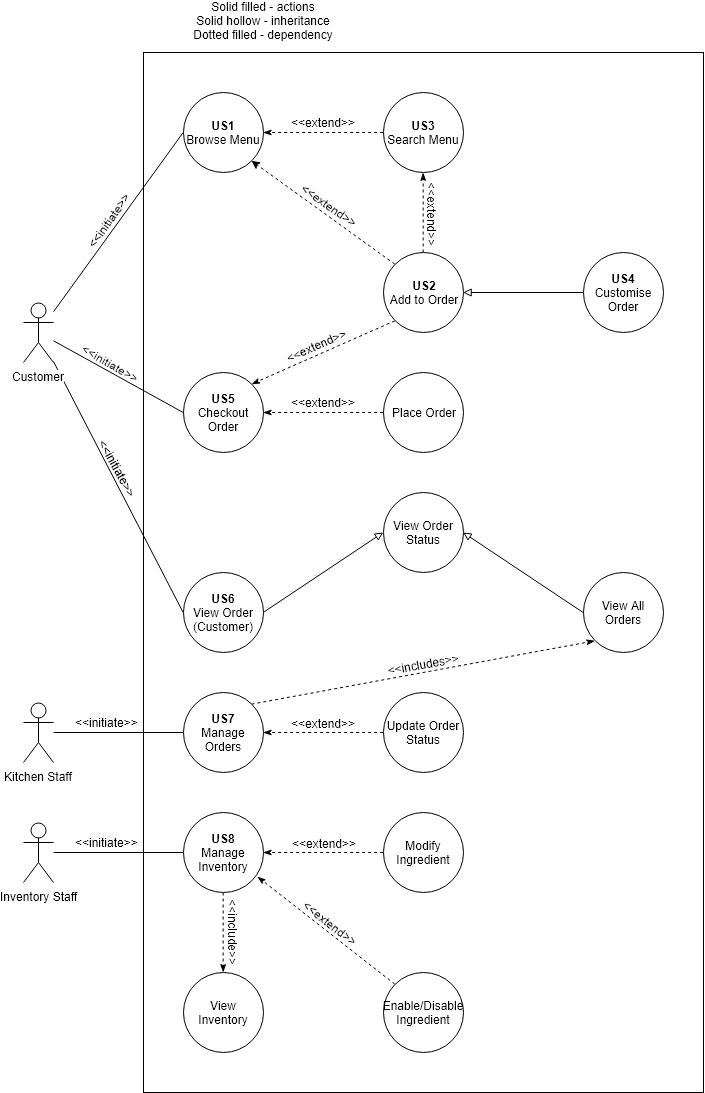

The diagram above was exported from draw.io. Its source (the exported page's mxGraphModel, read from the mxfile embedded in the PNG):
<mxGraphModel dx="1162" dy="740" grid="1" gridSize="10" guides="1" tooltips="1" connect="1" arrows="1" fold="1" page="1" pageScale="1" pageWidth="850" pageHeight="1100" math="0" shadow="0">
  <root>
    <mxCell id="0" />
    <mxCell id="1" parent="0" />
    <mxCell id="CdJqKYII3XkgQ77Mu-5H-75" value="" style="rounded=0;whiteSpace=wrap;html=1;labelBackgroundColor=none;fillColor=none;gradientColor=none;" vertex="1" parent="1">
      <mxGeometry x="160" y="80" width="560" height="1040" as="geometry" />
    </mxCell>
    <mxCell id="CdJqKYII3XkgQ77Mu-5H-65" style="edgeStyle=none;rounded=0;orthogonalLoop=1;jettySize=auto;html=1;entryX=0;entryY=0.5;entryDx=0;entryDy=0;startArrow=none;startFill=0;endArrow=none;endFill=0;" edge="1" parent="1" source="CdJqKYII3XkgQ77Mu-5H-2" target="CdJqKYII3XkgQ77Mu-5H-5">
      <mxGeometry relative="1" as="geometry" />
    </mxCell>
    <mxCell id="CdJqKYII3XkgQ77Mu-5H-72" value="&amp;lt;&amp;lt;initiate&amp;gt;&amp;gt;" style="text;html=1;resizable=0;points=[];align=center;verticalAlign=middle;labelBackgroundColor=none;rotation=-55;" vertex="1" connectable="0" parent="CdJqKYII3XkgQ77Mu-5H-65">
      <mxGeometry x="-0.1532" y="-3" relative="1" as="geometry">
        <mxPoint x="-2" y="-17.5" as="offset" />
      </mxGeometry>
    </mxCell>
    <mxCell id="CdJqKYII3XkgQ77Mu-5H-66" style="edgeStyle=none;rounded=0;orthogonalLoop=1;jettySize=auto;html=1;entryX=0;entryY=0.5;entryDx=0;entryDy=0;startArrow=none;startFill=0;endArrow=none;endFill=0;" edge="1" parent="1" source="CdJqKYII3XkgQ77Mu-5H-2" target="CdJqKYII3XkgQ77Mu-5H-24">
      <mxGeometry relative="1" as="geometry" />
    </mxCell>
    <mxCell id="CdJqKYII3XkgQ77Mu-5H-73" value="&amp;lt;&amp;lt;initiate&amp;gt;&amp;gt;" style="text;html=1;resizable=0;points=[];align=center;verticalAlign=middle;labelBackgroundColor=none;rotation=30;" vertex="1" connectable="0" parent="CdJqKYII3XkgQ77Mu-5H-66">
      <mxGeometry x="-0.127" relative="1" as="geometry">
        <mxPoint y="-9.5" as="offset" />
      </mxGeometry>
    </mxCell>
    <mxCell id="CdJqKYII3XkgQ77Mu-5H-67" style="edgeStyle=none;rounded=0;orthogonalLoop=1;jettySize=auto;html=1;entryX=0;entryY=0.5;entryDx=0;entryDy=0;startArrow=none;startFill=0;endArrow=none;endFill=0;" edge="1" parent="1" source="CdJqKYII3XkgQ77Mu-5H-2" target="CdJqKYII3XkgQ77Mu-5H-32">
      <mxGeometry relative="1" as="geometry" />
    </mxCell>
    <mxCell id="CdJqKYII3XkgQ77Mu-5H-74" value="&amp;lt;&amp;lt;initiate&amp;gt;&amp;gt;" style="text;html=1;resizable=0;points=[];align=center;verticalAlign=middle;labelBackgroundColor=none;rotation=61;" vertex="1" connectable="0" parent="CdJqKYII3XkgQ77Mu-5H-67">
      <mxGeometry x="-0.1416" relative="1" as="geometry">
        <mxPoint x="9.5" y="-0.5" as="offset" />
      </mxGeometry>
    </mxCell>
    <mxCell id="CdJqKYII3XkgQ77Mu-5H-2" value="Customer" style="shape=umlActor;verticalLabelPosition=bottom;labelBackgroundColor=#ffffff;verticalAlign=top;html=1;outlineConnect=0;fillColor=none;" vertex="1" parent="1">
      <mxGeometry x="40" y="330" width="30" height="60" as="geometry" />
    </mxCell>
    <mxCell id="CdJqKYII3XkgQ77Mu-5H-70" style="edgeStyle=none;rounded=0;orthogonalLoop=1;jettySize=auto;html=1;entryX=0;entryY=0.5;entryDx=0;entryDy=0;startArrow=none;startFill=0;endArrow=none;endFill=0;" edge="1" parent="1" source="CdJqKYII3XkgQ77Mu-5H-3" target="CdJqKYII3XkgQ77Mu-5H-37">
      <mxGeometry relative="1" as="geometry" />
    </mxCell>
    <mxCell id="CdJqKYII3XkgQ77Mu-5H-71" value="&amp;lt;&amp;lt;initiate&amp;gt;&amp;gt;" style="text;html=1;resizable=0;points=[];align=center;verticalAlign=middle;labelBackgroundColor=none;" vertex="1" connectable="0" parent="CdJqKYII3XkgQ77Mu-5H-70">
      <mxGeometry x="-0.2082" y="-2" relative="1" as="geometry">
        <mxPoint x="1.5" y="-12" as="offset" />
      </mxGeometry>
    </mxCell>
    <mxCell id="CdJqKYII3XkgQ77Mu-5H-3" value="Kitchen Staff" style="shape=umlActor;verticalLabelPosition=bottom;labelBackgroundColor=#ffffff;verticalAlign=top;html=1;outlineConnect=0;" vertex="1" parent="1">
      <mxGeometry x="40" y="730" width="30" height="60" as="geometry" />
    </mxCell>
    <mxCell id="CdJqKYII3XkgQ77Mu-5H-62" style="edgeStyle=none;rounded=0;orthogonalLoop=1;jettySize=auto;html=1;entryX=0;entryY=0.5;entryDx=0;entryDy=0;startArrow=none;startFill=0;endArrow=none;endFill=0;" edge="1" parent="1" source="CdJqKYII3XkgQ77Mu-5H-4" target="CdJqKYII3XkgQ77Mu-5H-16">
      <mxGeometry relative="1" as="geometry" />
    </mxCell>
    <mxCell id="CdJqKYII3XkgQ77Mu-5H-64" value="&amp;lt;&amp;lt;initiate&amp;gt;&amp;gt;" style="text;html=1;resizable=0;points=[];align=center;verticalAlign=middle;labelBackgroundColor=none;" vertex="1" connectable="0" parent="CdJqKYII3XkgQ77Mu-5H-62">
      <mxGeometry x="-0.144" y="-1" relative="1" as="geometry">
        <mxPoint x="-3" y="-11" as="offset" />
      </mxGeometry>
    </mxCell>
    <mxCell id="CdJqKYII3XkgQ77Mu-5H-4" value="Inventory Staff" style="shape=umlActor;verticalLabelPosition=bottom;labelBackgroundColor=#ffffff;verticalAlign=top;html=1;outlineConnect=0;" vertex="1" parent="1">
      <mxGeometry x="40" y="850" width="30" height="60" as="geometry" />
    </mxCell>
    <mxCell id="CdJqKYII3XkgQ77Mu-5H-5" value="&lt;b&gt;US1&lt;/b&gt;&lt;br&gt;Browse Menu" style="ellipse;whiteSpace=wrap;html=1;aspect=fixed;" vertex="1" parent="1">
      <mxGeometry x="200" y="120" width="80" height="80" as="geometry" />
    </mxCell>
    <mxCell id="CdJqKYII3XkgQ77Mu-5H-7" style="rounded=0;orthogonalLoop=1;jettySize=auto;html=1;exitX=0;exitY=0;exitDx=0;exitDy=0;entryX=1;entryY=1;entryDx=0;entryDy=0;dashed=1;" edge="1" parent="1" source="CdJqKYII3XkgQ77Mu-5H-6" target="CdJqKYII3XkgQ77Mu-5H-5">
      <mxGeometry relative="1" as="geometry" />
    </mxCell>
    <mxCell id="CdJqKYII3XkgQ77Mu-5H-8" value="&amp;lt;&amp;lt;extend&amp;gt;&amp;gt;" style="text;html=1;resizable=0;points=[];align=center;verticalAlign=middle;labelBackgroundColor=none;rotation=35;" vertex="1" connectable="0" parent="CdJqKYII3XkgQ77Mu-5H-7">
      <mxGeometry x="0.1464" y="1" relative="1" as="geometry">
        <mxPoint x="18" y="-0.5" as="offset" />
      </mxGeometry>
    </mxCell>
    <mxCell id="CdJqKYII3XkgQ77Mu-5H-30" style="edgeStyle=none;rounded=0;orthogonalLoop=1;jettySize=auto;html=1;exitX=0.5;exitY=0;exitDx=0;exitDy=0;entryX=0.5;entryY=1;entryDx=0;entryDy=0;dashed=1;startArrow=none;startFill=0;endArrow=classicThin;endFill=1;" edge="1" parent="1" source="CdJqKYII3XkgQ77Mu-5H-6" target="CdJqKYII3XkgQ77Mu-5H-26">
      <mxGeometry relative="1" as="geometry" />
    </mxCell>
    <mxCell id="CdJqKYII3XkgQ77Mu-5H-31" value="&amp;lt;&amp;lt;extend&amp;gt;&amp;gt;" style="text;html=1;resizable=0;points=[];align=center;verticalAlign=middle;labelBackgroundColor=none;rotation=90;" vertex="1" connectable="0" parent="CdJqKYII3XkgQ77Mu-5H-30">
      <mxGeometry x="0.1599" y="-1" relative="1" as="geometry">
        <mxPoint x="9" y="8" as="offset" />
      </mxGeometry>
    </mxCell>
    <mxCell id="CdJqKYII3XkgQ77Mu-5H-45" style="edgeStyle=none;rounded=0;orthogonalLoop=1;jettySize=auto;html=1;exitX=0;exitY=1;exitDx=0;exitDy=0;entryX=1;entryY=0;entryDx=0;entryDy=0;dashed=1;startArrow=none;startFill=0;endArrow=classicThin;endFill=1;" edge="1" parent="1" source="CdJqKYII3XkgQ77Mu-5H-6" target="CdJqKYII3XkgQ77Mu-5H-24">
      <mxGeometry relative="1" as="geometry" />
    </mxCell>
    <mxCell id="CdJqKYII3XkgQ77Mu-5H-46" value="&amp;lt;&amp;lt;extend&amp;gt;&amp;gt;" style="text;html=1;resizable=0;points=[];align=center;verticalAlign=middle;labelBackgroundColor=#ffffff;rotation=-24;" vertex="1" connectable="0" parent="CdJqKYII3XkgQ77Mu-5H-45">
      <mxGeometry x="0.2312" y="2" relative="1" as="geometry">
        <mxPoint x="8.5" y="-16" as="offset" />
      </mxGeometry>
    </mxCell>
    <mxCell id="CdJqKYII3XkgQ77Mu-5H-6" value="&lt;b&gt;US2&lt;br&gt;&lt;/b&gt;Add to Order" style="ellipse;whiteSpace=wrap;html=1;aspect=fixed;" vertex="1" parent="1">
      <mxGeometry x="400" y="280" width="80" height="80" as="geometry" />
    </mxCell>
    <mxCell id="CdJqKYII3XkgQ77Mu-5H-10" style="rounded=0;orthogonalLoop=1;jettySize=auto;html=1;exitX=0;exitY=0.5;exitDx=0;exitDy=0;entryX=1;entryY=0.5;entryDx=0;entryDy=0;startArrow=none;startFill=0;endArrow=block;endFill=0;" edge="1" parent="1" source="CdJqKYII3XkgQ77Mu-5H-9" target="CdJqKYII3XkgQ77Mu-5H-6">
      <mxGeometry relative="1" as="geometry" />
    </mxCell>
    <mxCell id="CdJqKYII3XkgQ77Mu-5H-9" value="&lt;b&gt;US4&lt;br&gt;&lt;/b&gt;Customise Order&lt;br&gt;" style="ellipse;whiteSpace=wrap;html=1;aspect=fixed;" vertex="1" parent="1">
      <mxGeometry x="600" y="280" width="80" height="80" as="geometry" />
    </mxCell>
    <mxCell id="CdJqKYII3XkgQ77Mu-5H-11" value="View Order Status" style="ellipse;whiteSpace=wrap;html=1;aspect=fixed;" vertex="1" parent="1">
      <mxGeometry x="400" y="520" width="80" height="80" as="geometry" />
    </mxCell>
    <mxCell id="CdJqKYII3XkgQ77Mu-5H-14" value="View Inventory" style="ellipse;whiteSpace=wrap;html=1;aspect=fixed;" vertex="1" parent="1">
      <mxGeometry x="200" y="1000" width="80" height="80" as="geometry" />
    </mxCell>
    <mxCell id="CdJqKYII3XkgQ77Mu-5H-55" style="edgeStyle=none;rounded=0;orthogonalLoop=1;jettySize=auto;html=1;exitX=0.5;exitY=1;exitDx=0;exitDy=0;entryX=0.5;entryY=0;entryDx=0;entryDy=0;dashed=1;startArrow=none;startFill=0;endArrow=classicThin;endFill=1;" edge="1" parent="1" source="CdJqKYII3XkgQ77Mu-5H-16" target="CdJqKYII3XkgQ77Mu-5H-14">
      <mxGeometry relative="1" as="geometry" />
    </mxCell>
    <mxCell id="CdJqKYII3XkgQ77Mu-5H-85" value="&amp;lt;&amp;lt;include&amp;gt;&amp;gt;" style="text;html=1;resizable=0;points=[];align=center;verticalAlign=middle;labelBackgroundColor=none;rotation=90;" vertex="1" connectable="0" parent="CdJqKYII3XkgQ77Mu-5H-55">
      <mxGeometry x="0.3333" y="2" relative="1" as="geometry">
        <mxPoint x="8.5" y="-13.5" as="offset" />
      </mxGeometry>
    </mxCell>
    <mxCell id="CdJqKYII3XkgQ77Mu-5H-16" value="&lt;b&gt;US8&lt;/b&gt;&lt;br&gt;Manage Inventory" style="ellipse;whiteSpace=wrap;html=1;aspect=fixed;" vertex="1" parent="1">
      <mxGeometry x="200" y="840" width="80" height="80" as="geometry" />
    </mxCell>
    <mxCell id="CdJqKYII3XkgQ77Mu-5H-21" style="rounded=0;orthogonalLoop=1;jettySize=auto;html=1;exitX=0;exitY=0.5;exitDx=0;exitDy=0;entryX=1;entryY=0.5;entryDx=0;entryDy=0;startArrow=none;startFill=0;endArrow=classicThin;endFill=1;dashed=1;" edge="1" parent="1" source="CdJqKYII3XkgQ77Mu-5H-17" target="CdJqKYII3XkgQ77Mu-5H-16">
      <mxGeometry relative="1" as="geometry" />
    </mxCell>
    <mxCell id="CdJqKYII3XkgQ77Mu-5H-44" value="&amp;lt;&amp;lt;extend&amp;gt;&amp;gt;" style="text;html=1;resizable=0;points=[];align=center;verticalAlign=middle;labelBackgroundColor=none;" vertex="1" connectable="0" parent="CdJqKYII3XkgQ77Mu-5H-21">
      <mxGeometry x="0.4222" y="1" relative="1" as="geometry">
        <mxPoint x="25.5" y="-10" as="offset" />
      </mxGeometry>
    </mxCell>
    <mxCell id="CdJqKYII3XkgQ77Mu-5H-17" value="Modify Ingredient" style="ellipse;whiteSpace=wrap;html=1;aspect=fixed;" vertex="1" parent="1">
      <mxGeometry x="400" y="840" width="80" height="80" as="geometry" />
    </mxCell>
    <mxCell id="CdJqKYII3XkgQ77Mu-5H-53" style="edgeStyle=none;rounded=0;orthogonalLoop=1;jettySize=auto;html=1;exitX=0;exitY=0;exitDx=0;exitDy=0;entryX=0.923;entryY=0.802;entryDx=0;entryDy=0;entryPerimeter=0;dashed=1;startArrow=none;startFill=0;endArrow=classicThin;endFill=1;" edge="1" parent="1" source="CdJqKYII3XkgQ77Mu-5H-18" target="CdJqKYII3XkgQ77Mu-5H-16">
      <mxGeometry relative="1" as="geometry" />
    </mxCell>
    <mxCell id="CdJqKYII3XkgQ77Mu-5H-54" value="&amp;lt;&amp;lt;extend&amp;gt;&amp;gt;" style="text;html=1;resizable=0;points=[];align=center;verticalAlign=middle;labelBackgroundColor=none;rotation=38;" vertex="1" connectable="0" parent="CdJqKYII3XkgQ77Mu-5H-53">
      <mxGeometry x="0.2061" y="-3" relative="1" as="geometry">
        <mxPoint x="16.5" y="5.5" as="offset" />
      </mxGeometry>
    </mxCell>
    <mxCell id="CdJqKYII3XkgQ77Mu-5H-18" value="Enable/Disable Ingredient&lt;br&gt;" style="ellipse;whiteSpace=wrap;html=1;aspect=fixed;" vertex="1" parent="1">
      <mxGeometry x="400" y="1000" width="80" height="80" as="geometry" />
    </mxCell>
    <mxCell id="CdJqKYII3XkgQ77Mu-5H-24" value="&lt;b&gt;US5&lt;br&gt;&lt;/b&gt;Checkout Order" style="ellipse;whiteSpace=wrap;html=1;aspect=fixed;" vertex="1" parent="1">
      <mxGeometry x="200" y="400" width="80" height="80" as="geometry" />
    </mxCell>
    <mxCell id="CdJqKYII3XkgQ77Mu-5H-27" style="edgeStyle=none;rounded=0;orthogonalLoop=1;jettySize=auto;html=1;exitX=0;exitY=0.5;exitDx=0;exitDy=0;entryX=1;entryY=0.5;entryDx=0;entryDy=0;startArrow=none;startFill=0;endArrow=classicThin;endFill=1;dashed=1;" edge="1" parent="1" source="CdJqKYII3XkgQ77Mu-5H-26" target="CdJqKYII3XkgQ77Mu-5H-5">
      <mxGeometry relative="1" as="geometry" />
    </mxCell>
    <mxCell id="CdJqKYII3XkgQ77Mu-5H-29" value="&amp;lt;&amp;lt;extend&amp;gt;&amp;gt;" style="text;html=1;resizable=0;points=[];align=center;verticalAlign=middle;labelBackgroundColor=none;" vertex="1" connectable="0" parent="CdJqKYII3XkgQ77Mu-5H-27">
      <mxGeometry x="-0.2531" y="1" relative="1" as="geometry">
        <mxPoint x="-15" y="-11" as="offset" />
      </mxGeometry>
    </mxCell>
    <mxCell id="CdJqKYII3XkgQ77Mu-5H-26" value="&lt;b&gt;US3&lt;br&gt;&lt;/b&gt;Search Menu" style="ellipse;whiteSpace=wrap;html=1;aspect=fixed;" vertex="1" parent="1">
      <mxGeometry x="400" y="120" width="80" height="80" as="geometry" />
    </mxCell>
    <mxCell id="CdJqKYII3XkgQ77Mu-5H-33" style="edgeStyle=none;rounded=0;orthogonalLoop=1;jettySize=auto;html=1;exitX=1;exitY=0.5;exitDx=0;exitDy=0;entryX=0;entryY=0.5;entryDx=0;entryDy=0;startArrow=none;startFill=0;endArrow=block;endFill=0;" edge="1" parent="1" source="CdJqKYII3XkgQ77Mu-5H-32" target="CdJqKYII3XkgQ77Mu-5H-11">
      <mxGeometry relative="1" as="geometry" />
    </mxCell>
    <mxCell id="CdJqKYII3XkgQ77Mu-5H-32" value="&lt;b&gt;US6&lt;/b&gt;&lt;br&gt;View Order (Customer)" style="ellipse;whiteSpace=wrap;html=1;aspect=fixed;" vertex="1" parent="1">
      <mxGeometry x="200" y="600" width="80" height="80" as="geometry" />
    </mxCell>
    <mxCell id="CdJqKYII3XkgQ77Mu-5H-47" style="edgeStyle=none;rounded=0;orthogonalLoop=1;jettySize=auto;html=1;exitX=0;exitY=0.5;exitDx=0;exitDy=0;entryX=1;entryY=0.5;entryDx=0;entryDy=0;startArrow=none;startFill=0;endArrow=block;endFill=0;" edge="1" parent="1" source="CdJqKYII3XkgQ77Mu-5H-36" target="CdJqKYII3XkgQ77Mu-5H-11">
      <mxGeometry relative="1" as="geometry" />
    </mxCell>
    <mxCell id="CdJqKYII3XkgQ77Mu-5H-36" value="View All Orders" style="ellipse;whiteSpace=wrap;html=1;aspect=fixed;" vertex="1" parent="1">
      <mxGeometry x="600" y="600" width="80" height="80" as="geometry" />
    </mxCell>
    <mxCell id="CdJqKYII3XkgQ77Mu-5H-38" style="edgeStyle=none;rounded=0;orthogonalLoop=1;jettySize=auto;html=1;exitX=1;exitY=0;exitDx=0;exitDy=0;entryX=0;entryY=1;entryDx=0;entryDy=0;startArrow=none;startFill=0;endArrow=classicThin;endFill=1;dashed=1;" edge="1" parent="1" source="CdJqKYII3XkgQ77Mu-5H-37" target="CdJqKYII3XkgQ77Mu-5H-36">
      <mxGeometry relative="1" as="geometry">
        <mxPoint x="494.2586206896551" y="968.5" as="targetPoint" />
      </mxGeometry>
    </mxCell>
    <mxCell id="CdJqKYII3XkgQ77Mu-5H-39" value="&amp;lt;&amp;lt;includes&amp;gt;&amp;gt;" style="text;html=1;resizable=0;points=[];align=center;verticalAlign=middle;labelBackgroundColor=none;rotation=-10;" vertex="1" connectable="0" parent="CdJqKYII3XkgQ77Mu-5H-38">
      <mxGeometry x="0.3555" y="-3" relative="1" as="geometry">
        <mxPoint x="-61.5" as="offset" />
      </mxGeometry>
    </mxCell>
    <mxCell id="CdJqKYII3XkgQ77Mu-5H-37" value="&lt;b&gt;US7&lt;/b&gt;&lt;br&gt;Manage Orders&lt;br&gt;" style="ellipse;whiteSpace=wrap;html=1;aspect=fixed;" vertex="1" parent="1">
      <mxGeometry x="200" y="720" width="80" height="80" as="geometry" />
    </mxCell>
    <mxCell id="CdJqKYII3XkgQ77Mu-5H-41" style="edgeStyle=none;rounded=0;orthogonalLoop=1;jettySize=auto;html=1;exitX=0;exitY=0.5;exitDx=0;exitDy=0;entryX=1;entryY=0.5;entryDx=0;entryDy=0;dashed=1;startArrow=none;startFill=0;endArrow=classicThin;endFill=1;" edge="1" parent="1" source="CdJqKYII3XkgQ77Mu-5H-40" target="CdJqKYII3XkgQ77Mu-5H-37">
      <mxGeometry relative="1" as="geometry" />
    </mxCell>
    <mxCell id="CdJqKYII3XkgQ77Mu-5H-42" value="&amp;lt;&amp;lt;extend&amp;gt;&amp;gt;" style="text;html=1;resizable=0;points=[];align=center;verticalAlign=middle;labelBackgroundColor=none;" vertex="1" connectable="0" parent="CdJqKYII3XkgQ77Mu-5H-41">
      <mxGeometry x="-0.3028" y="-3" relative="1" as="geometry">
        <mxPoint x="-18" y="-6" as="offset" />
      </mxGeometry>
    </mxCell>
    <mxCell id="CdJqKYII3XkgQ77Mu-5H-40" value="Update Order Status&lt;br&gt;" style="ellipse;whiteSpace=wrap;html=1;aspect=fixed;" vertex="1" parent="1">
      <mxGeometry x="400" y="720" width="80" height="80" as="geometry" />
    </mxCell>
    <mxCell id="CdJqKYII3XkgQ77Mu-5H-76" value="Solid filled - actions&lt;br&gt;Solid hollow - inheritance&lt;br&gt;Dotted filled - dependency&lt;br&gt;&lt;br&gt;" style="text;html=1;strokeColor=none;fillColor=none;align=center;verticalAlign=middle;whiteSpace=wrap;rounded=0;labelBackgroundColor=none;" vertex="1" parent="1">
      <mxGeometry x="160" y="30" width="240" height="50" as="geometry" />
    </mxCell>
    <mxCell id="CdJqKYII3XkgQ77Mu-5H-83" style="edgeStyle=none;rounded=0;orthogonalLoop=1;jettySize=auto;html=1;exitX=0;exitY=0.5;exitDx=0;exitDy=0;entryX=1;entryY=0.5;entryDx=0;entryDy=0;startArrow=none;startFill=0;endArrow=classicThin;endFill=1;dashed=1;" edge="1" parent="1" source="CdJqKYII3XkgQ77Mu-5H-77" target="CdJqKYII3XkgQ77Mu-5H-24">
      <mxGeometry relative="1" as="geometry" />
    </mxCell>
    <mxCell id="CdJqKYII3XkgQ77Mu-5H-86" value="&amp;lt;&amp;lt;extend&amp;gt;&amp;gt;" style="text;html=1;resizable=0;points=[];align=center;verticalAlign=middle;labelBackgroundColor=none;" vertex="1" connectable="0" parent="CdJqKYII3XkgQ77Mu-5H-83">
      <mxGeometry x="-0.3056" y="-3" relative="1" as="geometry">
        <mxPoint x="-18" y="-7" as="offset" />
      </mxGeometry>
    </mxCell>
    <mxCell id="CdJqKYII3XkgQ77Mu-5H-77" value="Place Order" style="ellipse;whiteSpace=wrap;html=1;aspect=fixed;labelBackgroundColor=none;fillColor=none;gradientColor=none;" vertex="1" parent="1">
      <mxGeometry x="400" y="400" width="80" height="80" as="geometry" />
    </mxCell>
  </root>
</mxGraphModel>